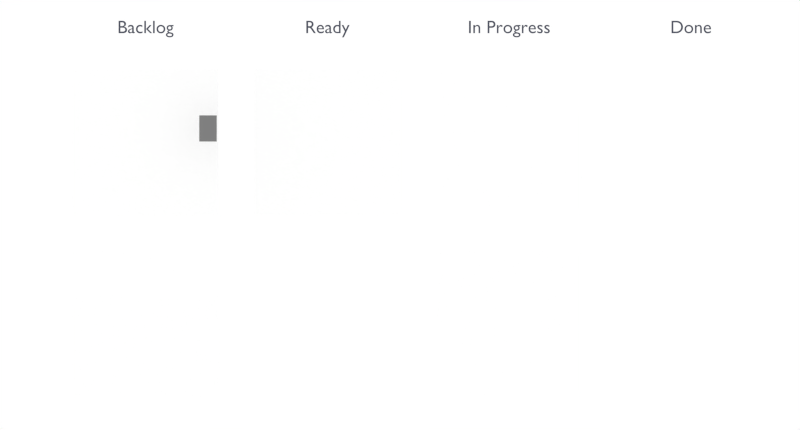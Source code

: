 # Source: animations.blend  (saved by Blender 2.75.0; exported with 4.5.12 LTS)
import bpy
from mathutils import Matrix  # noqa: F401  (used for matrix-valued properties, if any)

bpy.ops.wm.read_factory_settings(use_empty=True)
scene = bpy.context.scene
scene.name = 'drag_n_drop'

# ---- collections
col_collection_1 = bpy.data.collections.new('Collection 1'); scene.collection.children.link(col_collection_1)

# ---- materials (node trees are filled in below, after node groups)
mat_card = bpy.data.materials.new('card')
mat_card.alpha_threshold = 0.0
mat_card.use_transparent_shadow = False
mat_card.diffuse_color = (1.0, 1.0, 1.0, 1.0)
mat_card.roughness = 0.5
mat_cursor = bpy.data.materials.new('cursor')
mat_cursor.alpha_threshold = 0.0
mat_cursor.use_transparent_shadow = False
mat_cursor.diffuse_color = (0.214, 0.214, 0.214, 1.0)
mat_cursor.roughness = 0.5
mat_text = bpy.data.materials.new('text')
mat_text.alpha_threshold = 0.0
mat_text.use_transparent_shadow = False
mat_text.diffuse_color = (0.07619, 0.08438, 0.117, 1.0)
mat_text.roughness = 0.5

# ---- material node trees

# ---- world
world_world = bpy.data.worlds.new('World'); scene.world = world_world
world_world.color = (1.0, 1.0, 1.0)
world_world.use_sun_shadow = False
world_world.sun_shadow_jitter_overblur = 0.0
world_world.cycles.sampling_method = 'MANUAL'
world_world.cycles.sample_map_resolution = 256

# ---- cameras
cam_camera = bpy.data.cameras.new('Camera')
cam_camera.type = 'ORTHO'
cam_camera.clip_end = 100.0
cam_camera.lens = 35.0
cam_camera.sensor_width = 32.0
cam_camera.sensor_height = 18.0
cam_camera.ortho_scale = 11.0
cam_camera.dof.focus_distance = 0.0
cam_camera.dof.aperture_fstop = 128.0

# ---- meshes
me_plane = bpy.data.meshes.new('Plane')
me_plane.from_pydata([(-1.0, -1.0, 0.0), (1.0, -1.0, 0.0), (-1.0, 1.0, 0.0), (1.0, 1.0, 0.0)], [], [(0, 1, 3, 2)])
_uv = me_plane.uv_layers.new(name='UVMap')
_uv.uv.foreach_set('vector', [0.0, 0.0, 1.0, 0.0, 1.0, 1.0, 0.0, 1.0])
me_plane.materials.append(mat_card)
me_plane.use_remesh_preserve_volume = False
me_plane.use_remesh_preserve_attributes = False
me_plane.use_mirror_vertex_groups = False
me_plane.update()
me_plane_002 = bpy.data.meshes.new('Plane.002')
me_plane_002.from_pydata([(0.0, -0.36, -5.239e-12), (0.24, -0.36, -5.239e-12), (0.0, -1.717e-07, -5.239e-12), (0.24, -1.717e-07, -5.239e-12)], [], [(0, 1, 3, 2)])
_uv = me_plane_002.uv_layers.new(name='UVMap')
_uv.uv.foreach_set('vector', [0.0, 0.0, 1.0, 0.0, 1.0, 1.0, 0.0, 1.0])
me_plane_002.materials.append(mat_cursor)
me_plane_002.use_remesh_preserve_volume = False
me_plane_002.use_remesh_preserve_attributes = False
me_plane_002.use_mirror_vertex_groups = False
me_plane_002.update()

# ---- curves / text
txt_text_003 = bpy.data.curves.new('Text.003', 'FONT')
txt_text_003.dimensions = '2D'
txt_text_003.body = 'In Progress'
txt_text_003.materials.append(mat_text)
txt_text_003.use_path_clamp = True
txt_text_003.bevel_resolution = 0
txt_text_003.align_x = 'CENTER'
txt_text_003.size = 0.25
txt_text_002 = bpy.data.curves.new('Text.002', 'FONT')
txt_text_002.dimensions = '2D'
txt_text_002.body = 'Done'
txt_text_002.materials.append(mat_text)
txt_text_002.use_path_clamp = True
txt_text_002.bevel_resolution = 0
txt_text_002.align_x = 'CENTER'
txt_text_002.size = 0.25
txt_text_001 = bpy.data.curves.new('Text.001', 'FONT')
txt_text_001.dimensions = '2D'
txt_text_001.body = 'Ready'
txt_text_001.materials.append(mat_text)
txt_text_001.use_path_clamp = True
txt_text_001.bevel_resolution = 0
txt_text_001.align_x = 'CENTER'
txt_text_001.size = 0.25
txt_text = bpy.data.curves.new('Text', 'FONT')
txt_text.dimensions = '2D'
txt_text.body = 'Backlog'
txt_text.materials.append(mat_text)
txt_text.use_path_clamp = True
txt_text.bevel_resolution = 0
txt_text.align_x = 'CENTER'
txt_text.size = 0.25

# ---- objects
ob_card = bpy.data.objects.new('card', me_plane)
ob_cursor = bpy.data.objects.new('cursor', me_plane_002)
ob_card_004 = bpy.data.objects.new('card.004', me_plane)
ob_text_003 = bpy.data.objects.new('Text.003', txt_text_003)
ob_card_001 = bpy.data.objects.new('card.001', me_plane)
ob_card_002 = bpy.data.objects.new('card.002', me_plane)
ob_text_002 = bpy.data.objects.new('Text.002', txt_text_002)
ob_text_001 = bpy.data.objects.new('Text.001', txt_text_001)
ob_text = bpy.data.objects.new('Text', txt_text)
ob_card_003 = bpy.data.objects.new('card.003', me_plane)
ob_camera = bpy.data.objects.new('Camera', cam_camera)

# ---- transforms, parenting, visibility, modifiers, constraints
ob_card.location = (-4.0, 1.5, 0.0)
ob_card.lineart.crease_threshold = 0.0
_m = ob_card.modifiers.new('Bevel', 'BEVEL')
_m.width = 0.01
_m.width_pct = 0.01
_m.segments = 4
_m.affect = 'VERTICES'
_m.limit_method = 'NONE'
_m.spread = 0.0
ob_cursor.location = (-3.26, 4.37, 1.0)
ob_cursor.lineart.crease_threshold = 0.0
ob_card_004.location = (1.0, 4.0, 0.5)
ob_card_004.lineart.crease_threshold = 0.0
_m = ob_card_004.modifiers.new('Bevel', 'BEVEL')
_m.width = 0.01
_m.width_pct = 0.01
_m.segments = 4
_m.affect = 'VERTICES'
_m.limit_method = 'NONE'
_m.spread = 0.0
ob_text_003.location = (1.0, 5.5, 0.0)
ob_text_003.lineart.crease_threshold = 0.0
ob_card_001.location = (-1.5, 4.0, 0.0)
ob_card_001.lineart.crease_threshold = 0.0
_m = ob_card_001.modifiers.new('Bevel', 'BEVEL')
_m.width = 0.01
_m.width_pct = 0.01
_m.segments = 4
_m.affect = 'VERTICES'
_m.limit_method = 'NONE'
_m.spread = 0.0
ob_card_002.location = (1.0, 1.5, 0.0)
ob_card_002.lineart.crease_threshold = 0.0
_m = ob_card_002.modifiers.new('Bevel', 'BEVEL')
_m.width = 0.01
_m.width_pct = 0.01
_m.segments = 4
_m.affect = 'VERTICES'
_m.limit_method = 'NONE'
_m.spread = 0.0
ob_text_002.location = (3.5, 5.5, 0.0)
ob_text_002.lineart.crease_threshold = 0.0
ob_text_001.location = (-1.5, 5.5, 0.0)
ob_text_001.lineart.crease_threshold = 0.0
ob_text.location = (-4.0, 5.5, 0.0)
ob_text.lineart.crease_threshold = 0.0
ob_card_003.location = (-4.0, 4.0, 0.5)
ob_card_003.lineart.crease_threshold = 0.0
_m = ob_card_003.modifiers.new('Bevel', 'BEVEL')
_m.width = 0.01
_m.width_pct = 0.01
_m.segments = 4
_m.affect = 'VERTICES'
_m.limit_method = 'NONE'
_m.spread = 0.0
ob_camera.location = (-0.5, 3.0, 8.0)
ob_camera.lock_rotations_4d = False
ob_camera.empty_display_type = 'ARROWS'
ob_camera.color = (0.0, 0.0, 0.0, 0.0)
ob_camera.display_type = 'WIRE'
ob_camera.lineart.crease_threshold = 0.0

# ---- collection membership
col_collection_1.objects.link(ob_card)
col_collection_1.objects.link(ob_cursor)
col_collection_1.objects.link(ob_card_004)
col_collection_1.objects.link(ob_text_003)
col_collection_1.objects.link(ob_card_001)
col_collection_1.objects.link(ob_card_002)
col_collection_1.objects.link(ob_text_002)
col_collection_1.objects.link(ob_text_001)
col_collection_1.objects.link(ob_text)
col_collection_1.objects.link(ob_card_003)
col_collection_1.objects.link(ob_camera)

# ---- scene / render settings (as saved in the file)
scene.camera = ob_camera
scene.frame_start = 1; scene.frame_end = 120; scene.frame_set(1)
scene.render.engine = 'BLENDER_EEVEE_NEXT'
scene.render.image_settings.color_mode = 'RGB'
scene.render.resolution_x = 1024
scene.render.resolution_y = 550
scene.render.dither_intensity = 0.0
scene.cycles.use_denoising = False
scene.cycles.samples = 10
scene.cycles.sampling_pattern = 'TABULATED_SOBOL'
scene.cycles.light_sampling_threshold = 0.0
scene.cycles.use_adaptive_sampling = False
scene.cycles.use_light_tree = False
scene.cycles.blur_glossy = 0.0
scene.cycles.pixel_filter_type = 'GAUSSIAN'
scene.cycles.sample_clamp_indirect = 0.0
scene.view_settings.view_transform = 'Standard'
bpy.context.view_layer.update()

